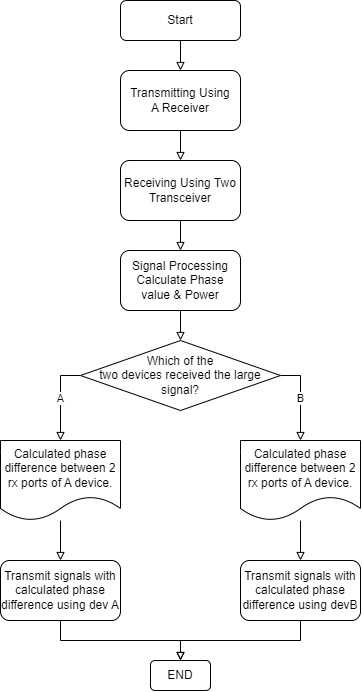

The diagram above was exported from draw.io. Its source (the exported page's mxGraphModel, read from the mxfile embedded in the PNG):
<mxGraphModel dx="428" dy="392" grid="1" gridSize="10" guides="1" tooltips="1" connect="1" arrows="1" fold="1" page="1" pageScale="1" pageWidth="827" pageHeight="1169" math="0" shadow="0">
  <root>
    <mxCell id="WIyWlLk6GJQsqaUBKTNV-0" />
    <mxCell id="WIyWlLk6GJQsqaUBKTNV-1" parent="WIyWlLk6GJQsqaUBKTNV-0" />
    <mxCell id="WIyWlLk6GJQsqaUBKTNV-2" value="" style="rounded=0;html=1;jettySize=auto;orthogonalLoop=1;fontSize=11;endArrow=block;endFill=0;endSize=6;strokeWidth=1;shadow=0;labelBackgroundColor=none;edgeStyle=orthogonalEdgeStyle;entryX=0.5;entryY=0;entryDx=0;entryDy=0;" parent="WIyWlLk6GJQsqaUBKTNV-1" source="WIyWlLk6GJQsqaUBKTNV-3" target="tRpC6E-ict4o9khyA11X-0" edge="1">
      <mxGeometry relative="1" as="geometry">
        <mxPoint x="400" y="180" as="targetPoint" />
      </mxGeometry>
    </mxCell>
    <mxCell id="WIyWlLk6GJQsqaUBKTNV-3" value="Start" style="rounded=1;whiteSpace=wrap;html=1;fontSize=12;glass=0;strokeWidth=1;shadow=0;" parent="WIyWlLk6GJQsqaUBKTNV-1" vertex="1">
      <mxGeometry x="340" y="90" width="120" height="40" as="geometry" />
    </mxCell>
    <mxCell id="tRpC6E-ict4o9khyA11X-2" value="" style="edgeStyle=orthogonalEdgeStyle;rounded=0;orthogonalLoop=1;jettySize=auto;html=1;endArrow=block;endFill=0;" edge="1" parent="WIyWlLk6GJQsqaUBKTNV-1" source="tRpC6E-ict4o9khyA11X-0" target="tRpC6E-ict4o9khyA11X-1">
      <mxGeometry relative="1" as="geometry" />
    </mxCell>
    <mxCell id="tRpC6E-ict4o9khyA11X-0" value="Transmitting Using&lt;br&gt;A Receiver" style="rounded=1;whiteSpace=wrap;html=1;" vertex="1" parent="WIyWlLk6GJQsqaUBKTNV-1">
      <mxGeometry x="340" y="160" width="120" height="60" as="geometry" />
    </mxCell>
    <mxCell id="tRpC6E-ict4o9khyA11X-8" value="" style="edgeStyle=orthogonalEdgeStyle;rounded=0;orthogonalLoop=1;jettySize=auto;html=1;endArrow=block;endFill=0;" edge="1" parent="WIyWlLk6GJQsqaUBKTNV-1" source="tRpC6E-ict4o9khyA11X-1" target="tRpC6E-ict4o9khyA11X-7">
      <mxGeometry relative="1" as="geometry" />
    </mxCell>
    <mxCell id="tRpC6E-ict4o9khyA11X-1" value="Receiving Using Two Transceiver" style="whiteSpace=wrap;html=1;rounded=1;" vertex="1" parent="WIyWlLk6GJQsqaUBKTNV-1">
      <mxGeometry x="340" y="250" width="120" height="60" as="geometry" />
    </mxCell>
    <mxCell id="tRpC6E-ict4o9khyA11X-9" value="" style="edgeStyle=orthogonalEdgeStyle;rounded=0;orthogonalLoop=1;jettySize=auto;html=1;endArrow=block;endFill=0;" edge="1" parent="WIyWlLk6GJQsqaUBKTNV-1" source="tRpC6E-ict4o9khyA11X-7">
      <mxGeometry relative="1" as="geometry">
        <mxPoint x="400" y="430" as="targetPoint" />
      </mxGeometry>
    </mxCell>
    <mxCell id="tRpC6E-ict4o9khyA11X-7" value="Signal Processing&lt;br&gt;Calculate Phase value &amp;amp; Power" style="rounded=1;whiteSpace=wrap;html=1;" vertex="1" parent="WIyWlLk6GJQsqaUBKTNV-1">
      <mxGeometry x="340" y="340" width="120" height="60" as="geometry" />
    </mxCell>
    <mxCell id="tRpC6E-ict4o9khyA11X-15" value="A" style="edgeStyle=orthogonalEdgeStyle;rounded=0;orthogonalLoop=1;jettySize=auto;html=1;entryX=0.5;entryY=0;entryDx=0;entryDy=0;exitX=0;exitY=0.5;exitDx=0;exitDy=0;endArrow=block;endFill=0;" edge="1" parent="WIyWlLk6GJQsqaUBKTNV-1" source="tRpC6E-ict4o9khyA11X-10" target="tRpC6E-ict4o9khyA11X-17">
      <mxGeometry relative="1" as="geometry">
        <mxPoint x="280" y="530" as="targetPoint" />
        <Array as="points">
          <mxPoint x="280" y="465" />
        </Array>
      </mxGeometry>
    </mxCell>
    <mxCell id="tRpC6E-ict4o9khyA11X-16" value="B" style="edgeStyle=orthogonalEdgeStyle;rounded=0;orthogonalLoop=1;jettySize=auto;html=1;exitX=1;exitY=0.5;exitDx=0;exitDy=0;entryX=0.5;entryY=0;entryDx=0;entryDy=0;endArrow=block;endFill=0;" edge="1" parent="WIyWlLk6GJQsqaUBKTNV-1" source="tRpC6E-ict4o9khyA11X-10" target="tRpC6E-ict4o9khyA11X-19">
      <mxGeometry relative="1" as="geometry">
        <mxPoint x="520" y="530" as="targetPoint" />
      </mxGeometry>
    </mxCell>
    <mxCell id="tRpC6E-ict4o9khyA11X-10" value="Which of the&lt;br&gt;two devices received the large signal?" style="rhombus;whiteSpace=wrap;html=1;" vertex="1" parent="WIyWlLk6GJQsqaUBKTNV-1">
      <mxGeometry x="300" y="430" width="200" height="70" as="geometry" />
    </mxCell>
    <mxCell id="tRpC6E-ict4o9khyA11X-21" value="" style="edgeStyle=orthogonalEdgeStyle;rounded=0;orthogonalLoop=1;jettySize=auto;html=1;endArrow=block;endFill=0;" edge="1" parent="WIyWlLk6GJQsqaUBKTNV-1" source="tRpC6E-ict4o9khyA11X-17" target="tRpC6E-ict4o9khyA11X-20">
      <mxGeometry relative="1" as="geometry" />
    </mxCell>
    <mxCell id="tRpC6E-ict4o9khyA11X-17" value="Calculated phase difference between 2 rx ports of A device." style="shape=document;whiteSpace=wrap;html=1;boundedLbl=1;" vertex="1" parent="WIyWlLk6GJQsqaUBKTNV-1">
      <mxGeometry x="220" y="530" width="120" height="80" as="geometry" />
    </mxCell>
    <mxCell id="tRpC6E-ict4o9khyA11X-23" value="" style="edgeStyle=orthogonalEdgeStyle;rounded=0;orthogonalLoop=1;jettySize=auto;html=1;endArrow=block;endFill=0;" edge="1" parent="WIyWlLk6GJQsqaUBKTNV-1" source="tRpC6E-ict4o9khyA11X-19" target="tRpC6E-ict4o9khyA11X-22">
      <mxGeometry relative="1" as="geometry" />
    </mxCell>
    <mxCell id="tRpC6E-ict4o9khyA11X-19" value="Calculated phase difference between 2 rx ports of A device." style="shape=document;whiteSpace=wrap;html=1;boundedLbl=1;" vertex="1" parent="WIyWlLk6GJQsqaUBKTNV-1">
      <mxGeometry x="460" y="530" width="120" height="80" as="geometry" />
    </mxCell>
    <mxCell id="tRpC6E-ict4o9khyA11X-25" style="edgeStyle=orthogonalEdgeStyle;rounded=0;orthogonalLoop=1;jettySize=auto;html=1;exitX=0.5;exitY=1;exitDx=0;exitDy=0;entryX=0.5;entryY=0;entryDx=0;entryDy=0;endArrow=block;endFill=0;" edge="1" parent="WIyWlLk6GJQsqaUBKTNV-1" source="tRpC6E-ict4o9khyA11X-20" target="tRpC6E-ict4o9khyA11X-24">
      <mxGeometry relative="1" as="geometry" />
    </mxCell>
    <mxCell id="tRpC6E-ict4o9khyA11X-20" value="Transmit signals with calculated phase difference using dev A" style="rounded=1;whiteSpace=wrap;html=1;" vertex="1" parent="WIyWlLk6GJQsqaUBKTNV-1">
      <mxGeometry x="220" y="650" width="120" height="60" as="geometry" />
    </mxCell>
    <mxCell id="tRpC6E-ict4o9khyA11X-26" style="edgeStyle=orthogonalEdgeStyle;rounded=0;orthogonalLoop=1;jettySize=auto;html=1;exitX=0.5;exitY=1;exitDx=0;exitDy=0;endArrow=block;endFill=0;" edge="1" parent="WIyWlLk6GJQsqaUBKTNV-1" source="tRpC6E-ict4o9khyA11X-22">
      <mxGeometry relative="1" as="geometry">
        <mxPoint x="400" y="750" as="targetPoint" />
      </mxGeometry>
    </mxCell>
    <mxCell id="tRpC6E-ict4o9khyA11X-22" value="Transmit signals with calculated phase difference using devB" style="rounded=1;whiteSpace=wrap;html=1;" vertex="1" parent="WIyWlLk6GJQsqaUBKTNV-1">
      <mxGeometry x="460" y="650" width="120" height="60" as="geometry" />
    </mxCell>
    <mxCell id="tRpC6E-ict4o9khyA11X-24" value="END" style="rounded=1;whiteSpace=wrap;html=1;" vertex="1" parent="WIyWlLk6GJQsqaUBKTNV-1">
      <mxGeometry x="370" y="750" width="60" height="30" as="geometry" />
    </mxCell>
  </root>
</mxGraphModel>